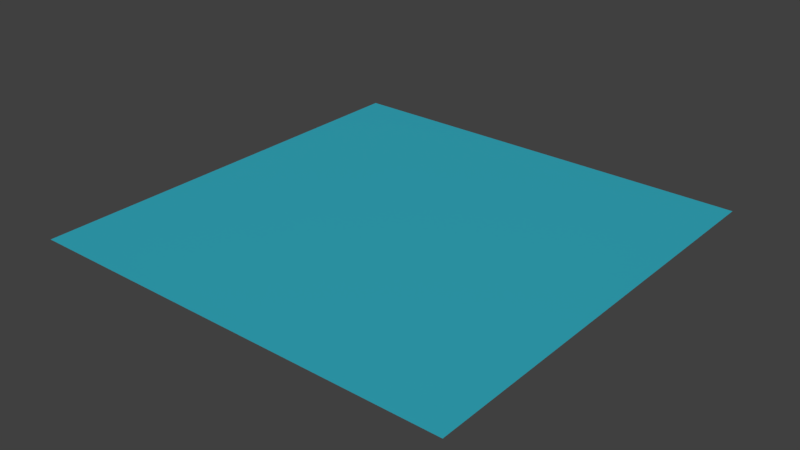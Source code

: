 # Source: Water.blend  (saved by Blender 3.6.13; exported with 4.5.12 LTS)
import bpy
from mathutils import Matrix  # noqa: F401  (used for matrix-valued properties, if any)

bpy.ops.wm.read_factory_settings(use_empty=True)
scene = bpy.context.scene
scene.name = 'Scene'

# ---- images (referenced by path relative to the original .blend; pixels are not part of the script)
import os
ASSET_DIR = os.environ.get("B2B_ASSET_DIR", "")  # directory of the original .blend (textures are referenced by path, not embedded)
HERE = os.path.dirname(os.path.abspath(__file__))  # packed textures are extracted next to this script under _unpacked/

def load_image(name, relpath, width, height, colorspace="sRGB"):
    """Load a texture the original file referenced (path relative to the .blend, or extracted next to this script)."""
    p = next((c for c in (os.path.join(HERE, relpath), os.path.join(ASSET_DIR, relpath)) if relpath and os.path.exists(c)), "")
    if p:
        img = bpy.data.images.load(p, check_existing=True)
        img.name = name
    else:  # same state as the original file: an image datablock whose file is absent (Cycles renders it pink)
        img = bpy.data.images.new(name, width, height)
        img.source = "FILE"
        img.filepath = "//" + (relpath or name)
    img.colorspace_settings.name = colorspace
    return img
img_water_normal_png = load_image('water_normal.png', 'water_normal.png', 1024, 1024, 'sRGB')

# ---- materials (node trees are filled in below, after node groups)
mat_water = bpy.data.materials.new('Water')
mat_water.use_transparent_shadow = False

# ---- material node trees
mat_water.use_nodes = True; mat_water.node_tree.nodes.clear()
_N = mat_water.node_tree.nodes; _L = mat_water.node_tree.links
n0 = _N.new('ShaderNodeBsdfPrincipled'); n0.name = 'プリンシプルBSDF'; n0.location = (10, 300)
n0.distribution = 'GGX'
n0.subsurface_method = 'RANDOM_WALK_SKIN'
n0.inputs[0].default_value = (0.0, 0.6135, 0.8, 1.0)
n0.inputs[3].default_value = 1.45
n0.inputs[4].default_value = 0.6
n0.inputs[27].default_value = (0.0, 0.0, 0.0, 1.0)
n0.inputs[28].default_value = 1.0
n1 = _N.new('ShaderNodeOutputMaterial'); n1.name = 'マテリアル出力'; n1.location = (300, 300)
n2 = _N.new('ShaderNodeNormalMap'); n2.name = 'ノーマルマップ'; n2.location = (-174, -163)
n3 = _N.new('ShaderNodeTexImage'); n3.name = '画像テクスチャ'; n3.location = (-444, -165)
n3.image = img_water_normal_png
_L.new(n0.outputs[0], n1.inputs[0])
_L.new(n3.outputs[0], n2.inputs[1])
_L.new(n2.outputs[0], n0.inputs[5])
n1.is_active_output = True

# ---- world
world_world = bpy.data.worlds.new('World'); scene.world = world_world
world_world.color = (0.05088, 0.05088, 0.05088)
world_world.use_sun_shadow = False
world_world.sun_shadow_jitter_overblur = 0.0
world_world.cycles.sampling_method = 'MANUAL'

# ---- meshes
me_x = bpy.data.meshes.new('平面')
me_x.from_pydata([(-1.0, -1.0, 0.0), (1.0, -1.0, 0.0), (-1.0, 1.0, 0.0), (1.0, 1.0, 0.0)], [], [(0, 1, 3, 2)])
_uv = me_x.uv_layers.new(name='UVマップ')
_uv.uv.foreach_set('vector', [0.0, 0.0, 1.0, 0.0, 1.0, 1.0, 0.0, 1.0])
me_x.materials.append(mat_water)
me_x.update()

# ---- objects
ob_x = bpy.data.objects.new('平面', me_x)

# ---- transforms, parenting, visibility, modifiers, constraints
ob_x.location = (0.0, 0.0, 0.0)
ob_x.scale = (15.0, 15.0, 1.0)

# ---- collection membership
scene.collection.objects.link(ob_x)

# ---- scene / render settings (as saved in the file)
scene.frame_start = 1; scene.frame_end = 250; scene.frame_set(1)
scene.render.engine = 'BLENDER_EEVEE_NEXT'
scene.render.resolution_percentage = 50
scene.render.dither_intensity = 0.0
scene.cycles.use_denoising = False
scene.cycles.samples = 128
scene.cycles.sampling_pattern = 'TABULATED_SOBOL'
scene.cycles.use_adaptive_sampling = False
scene.cycles.use_light_tree = False
scene.cycles.blur_glossy = 0.0
scene.cycles.sample_clamp_indirect = 0.0
scene.view_settings.view_transform = 'Standard'
bpy.context.view_layer.update()

# ---- added for rendering (the .blend has no active camera and no usable light): camera, sun
cam_auto = bpy.data.cameras.new('AutoCamera')
cam_auto.lens = 50.0
cam_auto.sensor_width = 36.0
cam_auto.clip_end = 1000.0
ob_auto_camera = bpy.data.objects.new('AutoCamera', cam_auto)
scene.collection.objects.link(ob_auto_camera)
ob_auto_camera.location = (39.254, -47.1047, 31.4032)
ob_auto_camera.rotation_euler = (1.09748, -7.21219e-08, 0.694738)
scene.camera = ob_auto_camera
light_auto_sun = bpy.data.lights.new('AutoSun', 'SUN')
light_auto_sun.energy = 3.0
light_auto_sun.angle = 0.0523599
ob_auto_sun = bpy.data.objects.new('AutoSun', light_auto_sun)
scene.collection.objects.link(ob_auto_sun)
ob_auto_sun.rotation_euler = (0.872665, 0.174533, 0.523599)
bpy.context.view_layer.update()
